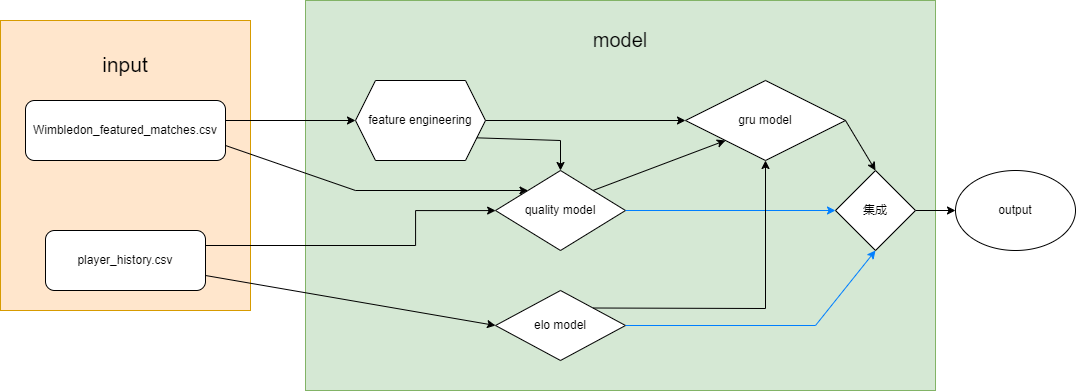

The diagram above was exported from draw.io. Its source (the exported page's mxGraphModel, read from the mxfile embedded in the PNG):
<mxGraphModel dx="2049" dy="705" grid="1" gridSize="10" guides="1" tooltips="1" connect="1" arrows="1" fold="1" page="1" pageScale="1" pageWidth="827" pageHeight="1169" math="0" shadow="0">
  <root>
    <mxCell id="0" />
    <mxCell id="1" parent="0" />
    <mxCell id="lhTCApkAulSA1Vch31sw-29" value="&lt;font style=&quot;font-size: 20px;&quot;&gt;model&lt;br&gt;&lt;br&gt;&lt;br&gt;&lt;br&gt;&lt;br&gt;&lt;br&gt;&lt;br&gt;&lt;br&gt;&lt;br&gt;&lt;br&gt;&lt;br&gt;&lt;br&gt;&lt;br&gt;&lt;br&gt;&lt;/font&gt;" style="rounded=0;whiteSpace=wrap;html=1;fillColor=#d5e8d4;strokeColor=#82b366;" vertex="1" parent="1">
      <mxGeometry x="-390" y="170" width="630" height="390" as="geometry" />
    </mxCell>
    <mxCell id="lhTCApkAulSA1Vch31sw-27" value="&lt;font style=&quot;font-size: 21px;&quot;&gt;input&lt;/font&gt;&lt;br&gt;&lt;br&gt;&lt;br&gt;&lt;br&gt;&lt;br&gt;&lt;br&gt;&lt;br&gt;&lt;br&gt;&lt;br&gt;&lt;br&gt;&lt;br&gt;&lt;br&gt;&lt;br&gt;&lt;br&gt;&lt;br&gt;" style="rounded=0;whiteSpace=wrap;html=1;fillColor=#ffe6cc;strokeColor=#d79b00;" vertex="1" parent="1">
      <mxGeometry x="-695" y="190" width="250" height="290" as="geometry" />
    </mxCell>
    <mxCell id="lhTCApkAulSA1Vch31sw-1" value="Wimbledon_featured_matches.csv" style="rounded=1;whiteSpace=wrap;html=1;" vertex="1" parent="1">
      <mxGeometry x="-670" y="270" width="200" height="60" as="geometry" />
    </mxCell>
    <mxCell id="lhTCApkAulSA1Vch31sw-5" value="" style="edgeStyle=orthogonalEdgeStyle;rounded=0;orthogonalLoop=1;jettySize=auto;html=1;exitX=1;exitY=0.25;exitDx=0;exitDy=0;" edge="1" parent="1" source="lhTCApkAulSA1Vch31sw-2" target="lhTCApkAulSA1Vch31sw-3">
      <mxGeometry relative="1" as="geometry">
        <mxPoint x="-480" y="400" as="sourcePoint" />
        <Array as="points">
          <mxPoint x="-280" y="415" />
          <mxPoint x="-280" y="380" />
        </Array>
      </mxGeometry>
    </mxCell>
    <mxCell id="lhTCApkAulSA1Vch31sw-2" value="player_history.csv" style="rounded=1;whiteSpace=wrap;html=1;" vertex="1" parent="1">
      <mxGeometry x="-650" y="400" width="160" height="60" as="geometry" />
    </mxCell>
    <mxCell id="lhTCApkAulSA1Vch31sw-3" value="quality model" style="rhombus;whiteSpace=wrap;html=1;" vertex="1" parent="1">
      <mxGeometry x="-200" y="340" width="130" height="80" as="geometry" />
    </mxCell>
    <mxCell id="lhTCApkAulSA1Vch31sw-7" value="elo model" style="rhombus;whiteSpace=wrap;html=1;" vertex="1" parent="1">
      <mxGeometry x="-200" y="460" width="130" height="70" as="geometry" />
    </mxCell>
    <mxCell id="lhTCApkAulSA1Vch31sw-8" value="" style="endArrow=classic;html=1;rounded=0;entryX=0;entryY=0.5;entryDx=0;entryDy=0;exitX=1;exitY=0.75;exitDx=0;exitDy=0;" edge="1" parent="1" source="lhTCApkAulSA1Vch31sw-2" target="lhTCApkAulSA1Vch31sw-7">
      <mxGeometry width="50" height="50" relative="1" as="geometry">
        <mxPoint x="-480" y="470" as="sourcePoint" />
        <mxPoint x="-300" y="440" as="targetPoint" />
      </mxGeometry>
    </mxCell>
    <mxCell id="lhTCApkAulSA1Vch31sw-15" value="" style="edgeStyle=orthogonalEdgeStyle;rounded=0;orthogonalLoop=1;jettySize=auto;html=1;" edge="1" parent="1" source="lhTCApkAulSA1Vch31sw-9" target="lhTCApkAulSA1Vch31sw-14">
      <mxGeometry relative="1" as="geometry" />
    </mxCell>
    <mxCell id="lhTCApkAulSA1Vch31sw-9" value="feature engineering" style="shape=hexagon;perimeter=hexagonPerimeter2;whiteSpace=wrap;html=1;fixedSize=1;" vertex="1" parent="1">
      <mxGeometry x="-340" y="250" width="130" height="80" as="geometry" />
    </mxCell>
    <mxCell id="lhTCApkAulSA1Vch31sw-10" value="" style="endArrow=classic;html=1;rounded=0;entryX=0;entryY=0.5;entryDx=0;entryDy=0;" edge="1" parent="1" target="lhTCApkAulSA1Vch31sw-9">
      <mxGeometry width="50" height="50" relative="1" as="geometry">
        <mxPoint x="-470" y="290" as="sourcePoint" />
        <mxPoint x="-400" y="270" as="targetPoint" />
      </mxGeometry>
    </mxCell>
    <mxCell id="lhTCApkAulSA1Vch31sw-14" value="gru model" style="rhombus;whiteSpace=wrap;html=1;" vertex="1" parent="1">
      <mxGeometry x="-10" y="250" width="160" height="80" as="geometry" />
    </mxCell>
    <mxCell id="lhTCApkAulSA1Vch31sw-22" value="" style="edgeStyle=orthogonalEdgeStyle;rounded=0;orthogonalLoop=1;jettySize=auto;html=1;" edge="1" parent="1" source="lhTCApkAulSA1Vch31sw-17" target="lhTCApkAulSA1Vch31sw-21">
      <mxGeometry relative="1" as="geometry" />
    </mxCell>
    <mxCell id="lhTCApkAulSA1Vch31sw-17" value="集成" style="rhombus;whiteSpace=wrap;html=1;" vertex="1" parent="1">
      <mxGeometry x="140" y="340" width="80" height="80" as="geometry" />
    </mxCell>
    <mxCell id="lhTCApkAulSA1Vch31sw-18" value="" style="endArrow=classic;html=1;rounded=0;entryX=0.5;entryY=0;entryDx=0;entryDy=0;exitX=1;exitY=0.5;exitDx=0;exitDy=0;" edge="1" parent="1" source="lhTCApkAulSA1Vch31sw-14" target="lhTCApkAulSA1Vch31sw-17">
      <mxGeometry width="50" height="50" relative="1" as="geometry">
        <mxPoint x="-120" y="430" as="sourcePoint" />
        <mxPoint x="-70" y="380" as="targetPoint" />
      </mxGeometry>
    </mxCell>
    <mxCell id="lhTCApkAulSA1Vch31sw-19" value="" style="endArrow=classic;html=1;rounded=0;entryX=0;entryY=0.5;entryDx=0;entryDy=0;exitX=1;exitY=0.5;exitDx=0;exitDy=0;strokeColor=#007FFF;" edge="1" parent="1" source="lhTCApkAulSA1Vch31sw-3" target="lhTCApkAulSA1Vch31sw-17">
      <mxGeometry width="50" height="50" relative="1" as="geometry">
        <mxPoint x="-140" y="440" as="sourcePoint" />
        <mxPoint x="-90" y="390" as="targetPoint" />
      </mxGeometry>
    </mxCell>
    <mxCell id="lhTCApkAulSA1Vch31sw-20" value="" style="endArrow=classic;html=1;rounded=0;exitX=1;exitY=0.5;exitDx=0;exitDy=0;entryX=0.5;entryY=1;entryDx=0;entryDy=0;strokeColor=#007FFF;" edge="1" parent="1" source="lhTCApkAulSA1Vch31sw-7" target="lhTCApkAulSA1Vch31sw-17">
      <mxGeometry width="50" height="50" relative="1" as="geometry">
        <mxPoint x="-50" y="460" as="sourcePoint" />
        <mxPoint y="410" as="targetPoint" />
        <Array as="points">
          <mxPoint x="120" y="495" />
        </Array>
      </mxGeometry>
    </mxCell>
    <mxCell id="lhTCApkAulSA1Vch31sw-21" value="output" style="ellipse;whiteSpace=wrap;html=1;" vertex="1" parent="1">
      <mxGeometry x="260" y="340" width="120" height="80" as="geometry" />
    </mxCell>
    <mxCell id="lhTCApkAulSA1Vch31sw-30" value="" style="endArrow=classic;html=1;rounded=0;entryX=0.5;entryY=0;entryDx=0;entryDy=0;exitX=1;exitY=0.75;exitDx=0;exitDy=0;" edge="1" parent="1" source="lhTCApkAulSA1Vch31sw-9" target="lhTCApkAulSA1Vch31sw-3">
      <mxGeometry width="50" height="50" relative="1" as="geometry">
        <mxPoint x="-180" y="410" as="sourcePoint" />
        <mxPoint x="-130" y="360" as="targetPoint" />
        <Array as="points">
          <mxPoint x="-135" y="310" />
        </Array>
      </mxGeometry>
    </mxCell>
    <mxCell id="lhTCApkAulSA1Vch31sw-31" value="" style="endArrow=classic;html=1;rounded=0;exitX=1;exitY=0.75;exitDx=0;exitDy=0;entryX=0;entryY=0;entryDx=0;entryDy=0;" edge="1" parent="1" source="lhTCApkAulSA1Vch31sw-1" target="lhTCApkAulSA1Vch31sw-3">
      <mxGeometry width="50" height="50" relative="1" as="geometry">
        <mxPoint x="-180" y="410" as="sourcePoint" />
        <mxPoint x="-130" y="360" as="targetPoint" />
        <Array as="points">
          <mxPoint x="-340" y="360" />
        </Array>
      </mxGeometry>
    </mxCell>
    <mxCell id="lhTCApkAulSA1Vch31sw-32" value="" style="endArrow=classic;html=1;rounded=0;entryX=0;entryY=1;entryDx=0;entryDy=0;exitX=1;exitY=0;exitDx=0;exitDy=0;" edge="1" parent="1" source="lhTCApkAulSA1Vch31sw-3" target="lhTCApkAulSA1Vch31sw-14">
      <mxGeometry width="50" height="50" relative="1" as="geometry">
        <mxPoint x="-70" y="410" as="sourcePoint" />
        <mxPoint x="-20" y="360" as="targetPoint" />
      </mxGeometry>
    </mxCell>
    <mxCell id="lhTCApkAulSA1Vch31sw-33" value="" style="endArrow=classic;html=1;rounded=0;entryX=0.5;entryY=1;entryDx=0;entryDy=0;exitX=1;exitY=0;exitDx=0;exitDy=0;" edge="1" parent="1" source="lhTCApkAulSA1Vch31sw-7" target="lhTCApkAulSA1Vch31sw-14">
      <mxGeometry width="50" height="50" relative="1" as="geometry">
        <mxPoint x="-30" y="410" as="sourcePoint" />
        <mxPoint x="20" y="360" as="targetPoint" />
        <Array as="points">
          <mxPoint x="70" y="478" />
        </Array>
      </mxGeometry>
    </mxCell>
  </root>
</mxGraphModel>